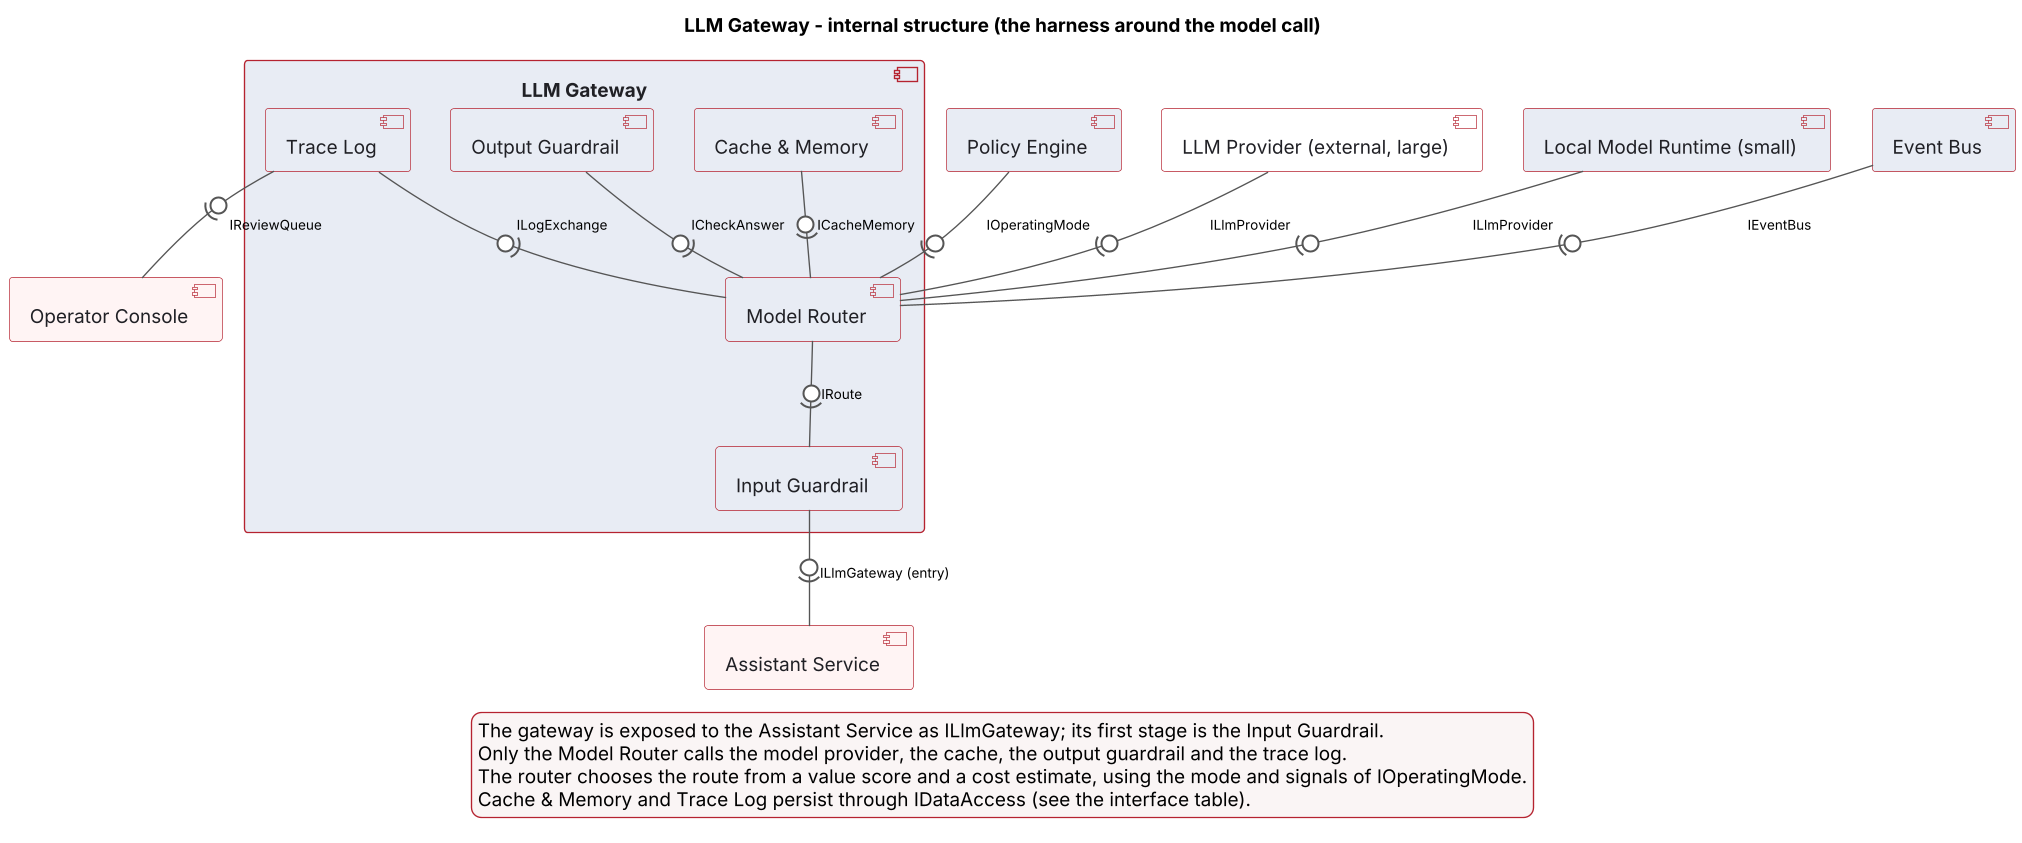

The diagram above was rendered by PlantUML. Its source (embedded in the PNG):
@startuml
title LLM Gateway - internal structure (the harness around the model call)
skinparam componentStyle uml2
skinparam shadowing false
skinparam backgroundColor white
skinparam dpi 130
skinparam nodesep 30
skinparam ranksep 50
skinparam ArrowColor #555555
skinparam ArrowFontSize 10
skinparam component {
  BorderColor #B52330
  BackgroundColor #E8ECF4
  FontColor #202025
}
skinparam LegendBackgroundColor #FAF5F5
skinparam LegendBorderColor #B52330
top to bottom direction

component "Assistant Service" as AS #FFF4F4
component "Operator Console" as OC #FFF4F4
component "Policy Engine" as POL
component "LLM Provider (external, large)" as LLM #FFFFFF
component "Local Model Runtime (small)" as LMR #E8ECF4
component "Event Bus" as EB #E8ECF4

component "LLM Gateway" as GW {
  component "Input Guardrail" as IG
  component "Model Router" as RT
  component "Cache & Memory" as CM
  component "Output Guardrail" as OG
  component "Trace Log" as TR
}

IG -0)- AS : ILlmGateway (entry)
RT -0)- IG : IRoute
CM -0)- RT : ICacheMemory
OG -0)- RT : ICheckAnswer
TR -0)- RT : ILogExchange
POL -0)- RT : IOperatingMode
LLM -0)- RT : ILlmProvider
LMR -0)- RT : ILlmProvider
EB -0)- RT : IEventBus
TR -0)- OC : IReviewQueue

legend bottom
  The gateway is exposed to the Assistant Service as ILlmGateway; its first stage is the Input Guardrail.
  Only the Model Router calls the model provider, the cache, the output guardrail and the trace log.
  The router chooses the route from a value score and a cost estimate, using the mode and signals of IOperatingMode.
  Cache & Memory and Trace Log persist through IDataAccess (see the interface table).
endlegend
@enduml